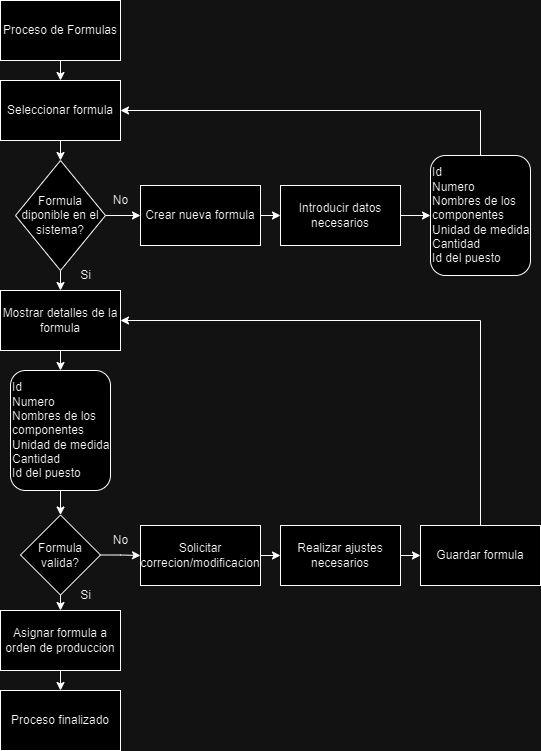

The diagram above was exported from draw.io. Its source (the exported page's mxGraphModel, read from the mxfile embedded in the PNG):
<mxGraphModel dx="858" dy="551" grid="1" gridSize="10" guides="1" tooltips="1" connect="1" arrows="1" fold="1" page="1" pageScale="1" pageWidth="827" pageHeight="1169" math="0" shadow="0">
  <root>
    <mxCell id="0" />
    <mxCell id="1" parent="0" />
    <mxCell id="2ZG97y80dQwCt9mJPDkN-4" style="edgeStyle=orthogonalEdgeStyle;rounded=0;orthogonalLoop=1;jettySize=auto;html=1;exitX=0.5;exitY=1;exitDx=0;exitDy=0;entryX=0.5;entryY=0;entryDx=0;entryDy=0;" edge="1" parent="1" source="yG3fcIN7hr4S9pwFFIag-2" target="2ZG97y80dQwCt9mJPDkN-1">
      <mxGeometry relative="1" as="geometry" />
    </mxCell>
    <mxCell id="yG3fcIN7hr4S9pwFFIag-2" value="Proceso de Formulas" style="whiteSpace=wrap;html=1;" vertex="1" parent="1">
      <mxGeometry width="120" height="60" as="geometry" />
    </mxCell>
    <mxCell id="2ZG97y80dQwCt9mJPDkN-5" style="edgeStyle=orthogonalEdgeStyle;rounded=0;orthogonalLoop=1;jettySize=auto;html=1;exitX=0.5;exitY=1;exitDx=0;exitDy=0;entryX=0.5;entryY=0;entryDx=0;entryDy=0;" edge="1" parent="1" source="2ZG97y80dQwCt9mJPDkN-1" target="2ZG97y80dQwCt9mJPDkN-3">
      <mxGeometry relative="1" as="geometry" />
    </mxCell>
    <mxCell id="2ZG97y80dQwCt9mJPDkN-1" value="Seleccionar formula" style="whiteSpace=wrap;html=1;" vertex="1" parent="1">
      <mxGeometry y="80" width="120" height="60" as="geometry" />
    </mxCell>
    <mxCell id="2ZG97y80dQwCt9mJPDkN-7" style="edgeStyle=orthogonalEdgeStyle;rounded=0;orthogonalLoop=1;jettySize=auto;html=1;exitX=0.5;exitY=1;exitDx=0;exitDy=0;entryX=0.5;entryY=0;entryDx=0;entryDy=0;" edge="1" parent="1" source="2ZG97y80dQwCt9mJPDkN-3" target="2ZG97y80dQwCt9mJPDkN-6">
      <mxGeometry relative="1" as="geometry" />
    </mxCell>
    <mxCell id="2ZG97y80dQwCt9mJPDkN-30" style="edgeStyle=orthogonalEdgeStyle;rounded=0;orthogonalLoop=1;jettySize=auto;html=1;exitX=1;exitY=0.5;exitDx=0;exitDy=0;entryX=0;entryY=0.5;entryDx=0;entryDy=0;" edge="1" parent="1" source="2ZG97y80dQwCt9mJPDkN-3" target="2ZG97y80dQwCt9mJPDkN-23">
      <mxGeometry relative="1" as="geometry" />
    </mxCell>
    <mxCell id="2ZG97y80dQwCt9mJPDkN-3" value="Formula diponible en el sistema?" style="rhombus;whiteSpace=wrap;html=1;" vertex="1" parent="1">
      <mxGeometry x="15" y="160" width="90" height="110" as="geometry" />
    </mxCell>
    <mxCell id="2ZG97y80dQwCt9mJPDkN-10" style="edgeStyle=orthogonalEdgeStyle;rounded=0;orthogonalLoop=1;jettySize=auto;html=1;exitX=0.5;exitY=1;exitDx=0;exitDy=0;entryX=0.5;entryY=0;entryDx=0;entryDy=0;" edge="1" parent="1" source="2ZG97y80dQwCt9mJPDkN-6" target="2ZG97y80dQwCt9mJPDkN-8">
      <mxGeometry relative="1" as="geometry" />
    </mxCell>
    <mxCell id="2ZG97y80dQwCt9mJPDkN-6" value="Mostrar detalles de la formula" style="whiteSpace=wrap;html=1;" vertex="1" parent="1">
      <mxGeometry y="290" width="120" height="60" as="geometry" />
    </mxCell>
    <mxCell id="2ZG97y80dQwCt9mJPDkN-13" style="edgeStyle=orthogonalEdgeStyle;rounded=0;orthogonalLoop=1;jettySize=auto;html=1;exitX=0.5;exitY=1;exitDx=0;exitDy=0;entryX=0.5;entryY=0;entryDx=0;entryDy=0;" edge="1" parent="1" source="2ZG97y80dQwCt9mJPDkN-8" target="2ZG97y80dQwCt9mJPDkN-12">
      <mxGeometry relative="1" as="geometry">
        <mxPoint x="59.724137931034534" y="510" as="targetPoint" />
      </mxGeometry>
    </mxCell>
    <mxCell id="2ZG97y80dQwCt9mJPDkN-8" value="Id&lt;div&gt;Numero&lt;/div&gt;&lt;div&gt;Nombres de los componentes&lt;/div&gt;&lt;div&gt;Unidad de medida&lt;/div&gt;&lt;div&gt;Cantidad&lt;/div&gt;&lt;div&gt;Id del puesto&lt;/div&gt;" style="rounded=1;whiteSpace=wrap;html=1;align=left;" vertex="1" parent="1">
      <mxGeometry x="10" y="370" width="100" height="120" as="geometry" />
    </mxCell>
    <mxCell id="2ZG97y80dQwCt9mJPDkN-36" style="edgeStyle=orthogonalEdgeStyle;rounded=0;orthogonalLoop=1;jettySize=auto;html=1;exitX=0.5;exitY=1;exitDx=0;exitDy=0;entryX=0.5;entryY=0;entryDx=0;entryDy=0;" edge="1" parent="1" source="2ZG97y80dQwCt9mJPDkN-11" target="2ZG97y80dQwCt9mJPDkN-35">
      <mxGeometry relative="1" as="geometry" />
    </mxCell>
    <mxCell id="2ZG97y80dQwCt9mJPDkN-11" value="Asignar formula a orden de produccion" style="whiteSpace=wrap;html=1;" vertex="1" parent="1">
      <mxGeometry y="610" width="120" height="60" as="geometry" />
    </mxCell>
    <mxCell id="2ZG97y80dQwCt9mJPDkN-15" style="edgeStyle=orthogonalEdgeStyle;rounded=0;orthogonalLoop=1;jettySize=auto;html=1;exitX=0.5;exitY=1;exitDx=0;exitDy=0;entryX=0.5;entryY=0;entryDx=0;entryDy=0;" edge="1" parent="1" source="2ZG97y80dQwCt9mJPDkN-12" target="2ZG97y80dQwCt9mJPDkN-11">
      <mxGeometry relative="1" as="geometry" />
    </mxCell>
    <mxCell id="2ZG97y80dQwCt9mJPDkN-17" style="edgeStyle=orthogonalEdgeStyle;rounded=0;orthogonalLoop=1;jettySize=auto;html=1;exitX=1;exitY=0.5;exitDx=0;exitDy=0;entryX=0;entryY=0.5;entryDx=0;entryDy=0;" edge="1" parent="1" source="2ZG97y80dQwCt9mJPDkN-12" target="2ZG97y80dQwCt9mJPDkN-16">
      <mxGeometry relative="1" as="geometry" />
    </mxCell>
    <mxCell id="2ZG97y80dQwCt9mJPDkN-12" value="Formula valida?" style="rhombus;whiteSpace=wrap;html=1;" vertex="1" parent="1">
      <mxGeometry x="20" y="514.5" width="80" height="80" as="geometry" />
    </mxCell>
    <mxCell id="2ZG97y80dQwCt9mJPDkN-19" style="edgeStyle=orthogonalEdgeStyle;rounded=0;orthogonalLoop=1;jettySize=auto;html=1;exitX=1;exitY=0.5;exitDx=0;exitDy=0;entryX=0;entryY=0.5;entryDx=0;entryDy=0;" edge="1" parent="1" source="2ZG97y80dQwCt9mJPDkN-16" target="2ZG97y80dQwCt9mJPDkN-18">
      <mxGeometry relative="1" as="geometry" />
    </mxCell>
    <mxCell id="2ZG97y80dQwCt9mJPDkN-16" value="Solicitar correcion/modificacion" style="whiteSpace=wrap;html=1;" vertex="1" parent="1">
      <mxGeometry x="140" y="525" width="120" height="60" as="geometry" />
    </mxCell>
    <mxCell id="2ZG97y80dQwCt9mJPDkN-21" style="edgeStyle=orthogonalEdgeStyle;rounded=0;orthogonalLoop=1;jettySize=auto;html=1;exitX=1;exitY=0.5;exitDx=0;exitDy=0;entryX=0;entryY=0.5;entryDx=0;entryDy=0;" edge="1" parent="1" source="2ZG97y80dQwCt9mJPDkN-18" target="2ZG97y80dQwCt9mJPDkN-20">
      <mxGeometry relative="1" as="geometry" />
    </mxCell>
    <mxCell id="2ZG97y80dQwCt9mJPDkN-18" value="Realizar ajustes necesarios" style="whiteSpace=wrap;html=1;" vertex="1" parent="1">
      <mxGeometry x="280" y="525" width="120" height="60" as="geometry" />
    </mxCell>
    <mxCell id="2ZG97y80dQwCt9mJPDkN-22" style="edgeStyle=orthogonalEdgeStyle;rounded=0;orthogonalLoop=1;jettySize=auto;html=1;exitX=0.5;exitY=0;exitDx=0;exitDy=0;entryX=1;entryY=0.5;entryDx=0;entryDy=0;" edge="1" parent="1" source="2ZG97y80dQwCt9mJPDkN-20" target="2ZG97y80dQwCt9mJPDkN-6">
      <mxGeometry relative="1" as="geometry" />
    </mxCell>
    <mxCell id="2ZG97y80dQwCt9mJPDkN-20" value="Guardar formula" style="whiteSpace=wrap;html=1;" vertex="1" parent="1">
      <mxGeometry x="420" y="525" width="120" height="60" as="geometry" />
    </mxCell>
    <mxCell id="2ZG97y80dQwCt9mJPDkN-26" style="edgeStyle=orthogonalEdgeStyle;rounded=0;orthogonalLoop=1;jettySize=auto;html=1;exitX=1;exitY=0.5;exitDx=0;exitDy=0;entryX=0;entryY=0.5;entryDx=0;entryDy=0;" edge="1" parent="1" source="2ZG97y80dQwCt9mJPDkN-23" target="2ZG97y80dQwCt9mJPDkN-24">
      <mxGeometry relative="1" as="geometry" />
    </mxCell>
    <mxCell id="2ZG97y80dQwCt9mJPDkN-23" value="Crear nueva formula" style="whiteSpace=wrap;html=1;" vertex="1" parent="1">
      <mxGeometry x="140" y="185" width="120" height="60" as="geometry" />
    </mxCell>
    <mxCell id="2ZG97y80dQwCt9mJPDkN-28" style="edgeStyle=orthogonalEdgeStyle;rounded=0;orthogonalLoop=1;jettySize=auto;html=1;entryX=0;entryY=0.5;entryDx=0;entryDy=0;" edge="1" parent="1" source="2ZG97y80dQwCt9mJPDkN-24" target="2ZG97y80dQwCt9mJPDkN-25">
      <mxGeometry relative="1" as="geometry" />
    </mxCell>
    <mxCell id="2ZG97y80dQwCt9mJPDkN-24" value="Introducir datos necesarios" style="whiteSpace=wrap;html=1;" vertex="1" parent="1">
      <mxGeometry x="280" y="185" width="120" height="60" as="geometry" />
    </mxCell>
    <mxCell id="2ZG97y80dQwCt9mJPDkN-29" style="edgeStyle=orthogonalEdgeStyle;rounded=0;orthogonalLoop=1;jettySize=auto;html=1;exitX=0.5;exitY=0;exitDx=0;exitDy=0;entryX=1;entryY=0.5;entryDx=0;entryDy=0;" edge="1" parent="1" source="2ZG97y80dQwCt9mJPDkN-25" target="2ZG97y80dQwCt9mJPDkN-1">
      <mxGeometry relative="1" as="geometry" />
    </mxCell>
    <mxCell id="2ZG97y80dQwCt9mJPDkN-25" value="Id&lt;div&gt;Numero&lt;/div&gt;&lt;div&gt;Nombres de los componentes&lt;/div&gt;&lt;div&gt;Unidad de medida&lt;/div&gt;&lt;div&gt;Cantidad&lt;/div&gt;&lt;div&gt;Id del puesto&lt;/div&gt;" style="rounded=1;whiteSpace=wrap;html=1;align=left;" vertex="1" parent="1">
      <mxGeometry x="430" y="155" width="100" height="120" as="geometry" />
    </mxCell>
    <mxCell id="2ZG97y80dQwCt9mJPDkN-31" value="No" style="text;html=1;align=center;verticalAlign=middle;resizable=0;points=[];autosize=1;strokeColor=none;fillColor=none;" vertex="1" parent="1">
      <mxGeometry x="100" y="185" width="40" height="30" as="geometry" />
    </mxCell>
    <mxCell id="2ZG97y80dQwCt9mJPDkN-32" value="No" style="text;html=1;align=center;verticalAlign=middle;resizable=0;points=[];autosize=1;strokeColor=none;fillColor=none;" vertex="1" parent="1">
      <mxGeometry x="100" y="525" width="40" height="30" as="geometry" />
    </mxCell>
    <mxCell id="2ZG97y80dQwCt9mJPDkN-33" value="Si" style="text;html=1;align=center;verticalAlign=middle;resizable=0;points=[];autosize=1;strokeColor=none;fillColor=none;" vertex="1" parent="1">
      <mxGeometry x="70" y="580" width="30" height="30" as="geometry" />
    </mxCell>
    <mxCell id="2ZG97y80dQwCt9mJPDkN-34" value="Si" style="text;html=1;align=center;verticalAlign=middle;resizable=0;points=[];autosize=1;strokeColor=none;fillColor=none;" vertex="1" parent="1">
      <mxGeometry x="70" y="260" width="30" height="30" as="geometry" />
    </mxCell>
    <mxCell id="2ZG97y80dQwCt9mJPDkN-35" value="Proceso finalizado" style="whiteSpace=wrap;html=1;" vertex="1" parent="1">
      <mxGeometry y="690" width="120" height="60" as="geometry" />
    </mxCell>
  </root>
</mxGraphModel>